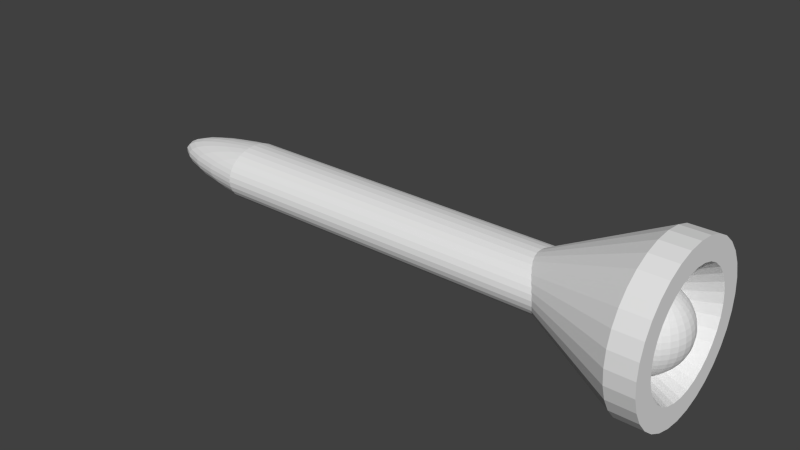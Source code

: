 # Source: flashlight.blend  (saved by Blender 2.68.0; exported with 4.5.12 LTS)
import bpy
from mathutils import Matrix  # noqa: F401  (used for matrix-valued properties, if any)

bpy.ops.wm.read_factory_settings(use_empty=True)
scene = bpy.context.scene
scene.name = 'Scene'

# ---- collections
col_collection_1 = bpy.data.collections.new('Collection 1'); scene.collection.children.link(col_collection_1)

# ---- materials (node trees are filled in below, after node groups)
mat_lightbulbmaterial = bpy.data.materials.new('LightbulbMaterial')
mat_lightbulbmaterial.alpha_threshold = 0.0
mat_lightbulbmaterial.use_transparent_shadow = False
mat_lightbulbmaterial.roughness = 0.5
mat_lightbulbmaterial.line_color = (0.0, 0.0, 0.0, 1.0)
mat_flashlightmaterial = bpy.data.materials.new('FlashlightMaterial')
mat_flashlightmaterial.alpha_threshold = 0.0
mat_flashlightmaterial.use_transparent_shadow = False
mat_flashlightmaterial.roughness = 0.5
mat_flashlightmaterial.specular_intensity = 0.6546
mat_flashlightmaterial.line_color = (0.0, 0.0, 0.0, 1.0)

# ---- material node trees

# ---- world
world_world = bpy.data.worlds.new('World'); scene.world = world_world
world_world.color = (0.05088, 0.05088, 0.05088)
world_world.use_sun_shadow = False
world_world.sun_shadow_jitter_overblur = 0.0
world_world.cycles.sampling_method = 'MANUAL'
world_world.cycles.sample_map_resolution = 256

# ---- meshes
me_sphere_001 = bpy.data.meshes.new('Sphere.001')
me_sphere_001.from_pydata([(-0.1362, 0.0, 0.9907), (-0.2698, 0.0, 0.9629), (-0.3984, 0.0, 0.9172), (-0.5196, 0.0, 0.8544), (-0.6311, 0.0, 0.7757), (-0.7308, 0.0, 0.6826), (-0.817, 0.0, 0.5767), (-0.8879, 0.0, 0.4601), (-0.9423, 0.0, 0.3349), (-0.9791, 0.0, 0.2035), (-0.9977, 0.0, 0.06824), (-0.9977, 0.0, -0.06824), (-0.9791, 0.0, -0.2035), (-0.9423, 0.0, -0.3349), (-0.8879, 0.0, -0.4601), (-0.817, 0.0, -0.5767), (-0.7308, 0.0, -0.6826), (-0.6311, 0.0, -0.7757), (-0.5196, 0.0, -0.8544), (-0.3984, 0.0, -0.9172), (-0.2698, 0.0, -0.9629), (-0.1362, 0.0, -0.9907), (-3.894e-07, 0.0, -1.0), (-0.1336, 0.02656, 0.9907), (-0.2646, 0.05263, 0.9629), (-0.3907, 0.07772, 0.9172), (-0.5096, 0.1014, 0.8544), (-0.619, 0.1231, 0.7757), (-0.7168, 0.1426, 0.6826), (-0.8013, 0.1594, 0.5767), (-0.8708, 0.1732, 0.4601), (-0.9242, 0.1838, 0.3349), (-0.9603, 0.191, 0.2035), (-0.9785, 0.1946, 0.06824), (-0.9785, 0.1946, -0.06824), (-0.9603, 0.191, -0.2035), (-0.9242, 0.1838, -0.3349), (-0.8708, 0.1732, -0.4601), (-0.8013, 0.1594, -0.5767), (-0.7168, 0.1426, -0.6826), (-0.619, 0.1231, -0.7757), (-0.5096, 0.1014, -0.8544), (-0.3907, 0.07772, -0.9172), (-0.2646, 0.05263, -0.9629), (-0.1336, 0.02656, -0.9907), (-0.1258, 0.05211, 0.9907), (-0.2493, 0.1032, 0.9629), (-0.3681, 0.1525, 0.9172), (-0.48, 0.1988, 0.8544), (-0.583, 0.2415, 0.7757), (-0.6752, 0.2797, 0.6826), (-0.7548, 0.3126, 0.5767), (-0.8203, 0.3398, 0.4601), (-0.8705, 0.3606, 0.3349), (-0.9046, 0.3747, 0.2035), (-0.9217, 0.3818, 0.06824), (-0.9217, 0.3818, -0.06824), (-0.9046, 0.3747, -0.2035), (-0.8705, 0.3606, -0.3349), (-0.8203, 0.3398, -0.4601), (-0.7548, 0.3126, -0.5767), (-0.6752, 0.2797, -0.6826), (-0.583, 0.2415, -0.7757), (-0.48, 0.1988, -0.8544), (-0.3681, 0.1525, -0.9172), (-0.2493, 0.1032, -0.9629), (-0.1258, 0.05211, -0.9907), (-0.1132, 0.07565, 0.9907), (-0.2243, 0.1499, 0.9629), (-0.3313, 0.2213, 0.9172), (-0.432, 0.2887, 0.8544), (-0.5247, 0.3506, 0.7757), (-0.6077, 0.406, 0.6826), (-0.6793, 0.4539, 0.5767), (-0.7382, 0.4933, 0.4601), (-0.7835, 0.5235, 0.3349), (-0.8141, 0.5439, 0.2035), (-0.8295, 0.5543, 0.06824), (-0.8295, 0.5543, -0.06824), (-0.8141, 0.5439, -0.2035), (-0.7835, 0.5235, -0.3349), (-0.7382, 0.4933, -0.4601), (-0.6793, 0.4539, -0.5767), (-0.6077, 0.406, -0.6826), (-0.5247, 0.3506, -0.7757), (-0.432, 0.2887, -0.8544), (-0.3313, 0.2213, -0.9172), (-0.2243, 0.1499, -0.9629), (-0.1132, 0.07565, -0.9907), (-0.09628, 0.09628, 0.9907), (-0.1908, 0.1908, 0.9629), (-0.2817, 0.2817, 0.9172), (-0.3674, 0.3674, 0.8544), (-0.4462, 0.4462, 0.7757), (-0.5168, 0.5168, 0.6826), (-0.5777, 0.5777, 0.5767), (-0.6278, 0.6278, 0.4601), (-0.6663, 0.6663, 0.3349), (-0.6923, 0.6923, 0.2035), (-0.7055, 0.7055, 0.06824), (-0.7055, 0.7055, -0.06824), (-0.6923, 0.6923, -0.2035), (-0.6663, 0.6663, -0.3349), (-0.6278, 0.6278, -0.4601), (-0.5777, 0.5777, -0.5767), (-0.5168, 0.5168, -0.6826), (-0.4462, 0.4462, -0.7757), (-0.3674, 0.3674, -0.8544), (-0.2817, 0.2817, -0.9172), (-0.1908, 0.1908, -0.9629), (-0.09628, 0.09628, -0.9907), (-0.07565, 0.1132, 0.9907), (-0.1499, 0.2243, 0.9629), (-0.2213, 0.3313, 0.9172), (-0.2887, 0.432, 0.8544), (-0.3506, 0.5247, 0.7757), (-0.406, 0.6077, 0.6826), (-0.4539, 0.6793, 0.5767), (-0.4933, 0.7382, 0.4601), (-0.5235, 0.7835, 0.3349), (-0.544, 0.8141, 0.2035), (-0.5543, 0.8295, 0.06824), (-0.5543, 0.8295, -0.06824), (-0.544, 0.8141, -0.2035), (-0.5235, 0.7835, -0.3349), (-0.4933, 0.7382, -0.4601), (-0.4539, 0.6793, -0.5767), (-0.406, 0.6077, -0.6826), (-0.3506, 0.5247, -0.7757), (-0.2887, 0.432, -0.8544), (-0.2213, 0.3313, -0.9172), (-0.1499, 0.2243, -0.9629), (-0.07565, 0.1132, -0.9907), (-0.05211, 0.1258, 0.9907), (-0.1032, 0.2493, 0.9629), (-0.1525, 0.3681, 0.9172), (-0.1988, 0.48, 0.8544), (-0.2415, 0.583, 0.7757), (-0.2797, 0.6752, 0.6826), (-0.3126, 0.7548, 0.5767), (-0.3398, 0.8203, 0.4601), (-0.3606, 0.8705, 0.3349), (-0.3747, 0.9046, 0.2035), (-0.3818, 0.9217, 0.06824), (-0.3818, 0.9217, -0.06824), (-0.3747, 0.9046, -0.2035), (-0.3606, 0.8705, -0.3349), (-0.3398, 0.8203, -0.4601), (-0.3126, 0.7548, -0.5767), (-0.2797, 0.6752, -0.6826), (-0.2415, 0.583, -0.7757), (-0.1988, 0.48, -0.8544), (-0.1525, 0.3681, -0.9172), (-0.1032, 0.2493, -0.9629), (-0.05211, 0.1258, -0.9907), (-0.02657, 0.1335, 0.9907), (-0.05264, 0.2646, 0.9629), (-0.07772, 0.3907, 0.9172), (-0.1014, 0.5096, 0.8544), (-0.1231, 0.619, 0.7757), (-0.1426, 0.7168, 0.6826), (-0.1594, 0.8013, 0.5767), (-0.1732, 0.8708, 0.4601), (-0.1838, 0.9242, 0.3349), (-0.191, 0.9603, 0.2035), (-0.1946, 0.9785, 0.06824), (-0.1946, 0.9785, -0.06824), (-0.191, 0.9603, -0.2035), (-0.1838, 0.9242, -0.3349), (-0.1732, 0.8708, -0.4601), (-0.1594, 0.8013, -0.5767), (-0.1426, 0.7168, -0.6826), (-0.1231, 0.619, -0.7757), (-0.1014, 0.5096, -0.8544), (-0.07772, 0.3907, -0.9172), (-0.05264, 0.2646, -0.9629), (-0.02657, 0.1336, -0.9907), (-3.857e-07, 0.1362, 0.9907), (-3.782e-07, 0.2698, 0.9629), (-3.969e-07, 0.3984, 0.9172), (-3.82e-07, 0.5196, 0.8544), (-3.224e-07, 0.6311, 0.7757), (-3.298e-07, 0.7308, 0.6826), (-3.298e-07, 0.817, 0.5767), (-3e-07, 0.8879, 0.4601), (-4.043e-07, 0.9423, 0.3349), (-3e-07, 0.9791, 0.2035), (-3.149e-07, 0.9977, 0.06824), (-3.298e-07, 0.9977, -0.06824), (-3.894e-07, 0.9791, -0.2035), (-2.851e-07, 0.9423, -0.3349), (-3.447e-07, 0.8879, -0.4601), (-3.298e-07, 0.817, -0.5767), (-3.596e-07, 0.7308, -0.6826), (-3.522e-07, 0.6311, -0.7757), (-3.671e-07, 0.5196, -0.8544), (-3.745e-07, 0.3984, -0.9172), (-3.745e-07, 0.2698, -0.9629), (-3.782e-07, 0.1362, -0.9907), (0.02656, 0.1335, 0.9907), (0.05263, 0.2646, 0.9629), (0.07772, 0.3907, 0.9172), (0.1014, 0.5096, 0.8544), (0.1231, 0.619, 0.7757), (0.1426, 0.7168, 0.6826), (0.1594, 0.8013, 0.5767), (0.1732, 0.8708, 0.4601), (0.1838, 0.9242, 0.3349), (0.191, 0.9603, 0.2035), (0.1946, 0.9785, 0.06824), (0.1946, 0.9785, -0.06824), (0.191, 0.9603, -0.2035), (0.1838, 0.9242, -0.3349), (0.1732, 0.8708, -0.4601), (0.1594, 0.8013, -0.5767), (0.1426, 0.7168, -0.6826), (0.1231, 0.619, -0.7757), (0.1014, 0.5096, -0.8544), (0.07772, 0.3907, -0.9172), (0.05263, 0.2646, -0.9629), (0.02656, 0.1336, -0.9907), (0.05211, 0.1258, 0.9907), (0.1032, 0.2493, 0.9629), (0.1525, 0.3681, 0.9172), (0.1988, 0.48, 0.8544), (0.2415, 0.583, 0.7757), (0.2797, 0.6752, 0.6826), (0.3126, 0.7548, 0.5767), (0.3398, 0.8203, 0.4601), (0.3606, 0.8705, 0.3349), (0.3747, 0.9046, 0.2035), (0.3818, 0.9217, 0.06824), (0.3818, 0.9217, -0.06824), (0.3747, 0.9046, -0.2035), (0.3606, 0.8705, -0.3349), (0.3398, 0.8203, -0.4601), (0.3126, 0.7548, -0.5767), (0.2797, 0.6752, -0.6826), (0.2415, 0.583, -0.7757), (0.1988, 0.48, -0.8544), (0.1525, 0.3681, -0.9172), (0.1032, 0.2493, -0.9629), (0.05211, 0.1258, -0.9907), (-6.058e-07, -3.238e-07, 1.0), (0.07565, 0.1132, 0.9907), (0.1499, 0.2243, 0.9629), (0.2213, 0.3313, 0.9172), (0.2887, 0.432, 0.8544), (0.3506, 0.5247, 0.7757), (0.406, 0.6077, 0.6826), (0.4539, 0.6793, 0.5767), (0.4933, 0.7382, 0.4601), (0.5235, 0.7835, 0.3349), (0.5439, 0.8141, 0.2035), (0.5543, 0.8295, 0.06824), (0.5543, 0.8295, -0.06824), (0.5439, 0.8141, -0.2035), (0.5235, 0.7835, -0.3349), (0.4933, 0.7382, -0.4601), (0.4539, 0.6793, -0.5767), (0.406, 0.6077, -0.6826), (0.3506, 0.5247, -0.7757), (0.2887, 0.432, -0.8544), (0.2213, 0.3313, -0.9172), (0.1499, 0.2243, -0.9629), (0.07565, 0.1132, -0.9907), (0.09628, 0.09628, 0.9907), (0.1908, 0.1908, 0.9629), (0.2817, 0.2817, 0.9172), (0.3674, 0.3674, 0.8544), (0.4462, 0.4462, 0.7757), (0.5168, 0.5168, 0.6826), (0.5777, 0.5777, 0.5767), (0.6278, 0.6278, 0.4601), (0.6663, 0.6663, 0.3349), (0.6923, 0.6923, 0.2035), (0.7055, 0.7055, 0.06824), (0.7055, 0.7055, -0.06824), (0.6923, 0.6923, -0.2035), (0.6663, 0.6663, -0.3349), (0.6278, 0.6278, -0.4601), (0.5777, 0.5777, -0.5767), (0.5168, 0.5168, -0.6826), (0.4462, 0.4462, -0.7757), (0.3674, 0.3674, -0.8544), (0.2817, 0.2817, -0.9172), (0.1908, 0.1908, -0.9629), (0.09628, 0.09628, -0.9907), (0.1132, 0.07565, 0.9907), (0.2243, 0.1499, 0.9629), (0.3313, 0.2213, 0.9172), (0.432, 0.2887, 0.8544), (0.5247, 0.3506, 0.7757), (0.6077, 0.406, 0.6826), (0.6793, 0.4539, 0.5767), (0.7382, 0.4933, 0.4601), (0.7835, 0.5235, 0.3349), (0.8141, 0.5439, 0.2035), (0.8295, 0.5543, 0.06824), (0.8295, 0.5543, -0.06824), (0.8141, 0.5439, -0.2035), (0.7835, 0.5235, -0.3349), (0.7382, 0.4933, -0.4601), (0.6793, 0.4539, -0.5767), (0.6077, 0.406, -0.6826), (0.5247, 0.3506, -0.7757), (0.432, 0.2887, -0.8544), (0.3313, 0.2213, -0.9172), (0.2243, 0.1499, -0.9629), (0.1132, 0.07565, -0.9907), (0.1258, 0.05211, 0.9907), (0.2493, 0.1032, 0.9629), (0.3681, 0.1525, 0.9172), (0.48, 0.1988, 0.8544), (0.583, 0.2415, 0.7757), (0.6752, 0.2797, 0.6826), (0.7548, 0.3126, 0.5767), (0.8203, 0.3398, 0.4601), (0.8705, 0.3606, 0.3349), (0.9046, 0.3747, 0.2035), (0.9217, 0.3818, 0.06824), (0.9217, 0.3818, -0.06824), (0.9046, 0.3747, -0.2035), (0.8705, 0.3606, -0.3349), (0.8203, 0.3398, -0.4601), (0.7548, 0.3126, -0.5767), (0.6752, 0.2797, -0.6826), (0.583, 0.2415, -0.7757), (0.48, 0.1988, -0.8544), (0.3681, 0.1525, -0.9172), (0.2493, 0.1032, -0.9629), (0.1258, 0.05211, -0.9907), (0.1335, 0.02656, 0.9907), (0.2646, 0.05263, 0.9629), (0.3907, 0.07772, 0.9172), (0.5096, 0.1014, 0.8544), (0.619, 0.1231, 0.7757), (0.7168, 0.1426, 0.6826), (0.8013, 0.1594, 0.5767), (0.8708, 0.1732, 0.4601), (0.9242, 0.1838, 0.3349), (0.9603, 0.191, 0.2035), (0.9785, 0.1946, 0.06824), (0.9785, 0.1946, -0.06824), (0.9603, 0.191, -0.2035), (0.9242, 0.1838, -0.3349), (0.8708, 0.1732, -0.4601), (0.8013, 0.1594, -0.5767), (0.7168, 0.1426, -0.6826), (0.619, 0.1231, -0.7757), (0.5096, 0.1014, -0.8544), (0.3907, 0.07772, -0.9172), (0.2646, 0.05263, -0.9629), (0.1335, 0.02656, -0.9907), (0.1362, -1.118e-08, 0.9907), (0.2698, -7.451e-09, 0.9629), (0.3984, 7.451e-09, 0.9172), (0.5196, -4.47e-08, 0.8544), (0.6311, -8.941e-08, 0.7757), (0.7308, -5.96e-08, 0.6826), (0.817, -2.086e-07, 0.5767), (0.8879, -2.235e-07, 0.4601), (0.9423, -1.49e-08, 0.3349), (0.9791, -8.941e-08, 0.2035), (0.9977, -5.96e-08, 0.06824), (0.9977, -8.941e-08, -0.06824), (0.9791, -8.941e-08, -0.2035), (0.9423, -1.341e-07, -0.3349), (0.8879, -1.192e-07, -0.4601), (0.817, -1.192e-07, -0.5767), (0.7308, -5.96e-08, -0.6826), (0.6311, -4.47e-08, -0.7757), (0.5196, -7.451e-08, -0.8544), (0.3984, -1.49e-08, -0.9172), (0.2698, -2.608e-08, -0.9629), (0.1362, -1.863e-08, -0.9907), (0.1335, -0.02656, 0.9907), (0.2646, -0.05263, 0.9629), (0.3907, -0.07772, 0.9172), (0.5096, -0.1014, 0.8544), (0.619, -0.1231, 0.7757), (0.7168, -0.1426, 0.6826), (0.8013, -0.1594, 0.5767), (0.8708, -0.1732, 0.4601), (0.9242, -0.1838, 0.3349), (0.9603, -0.191, 0.2035), (0.9785, -0.1946, 0.06824), (0.9785, -0.1946, -0.06824), (0.9603, -0.191, -0.2035), (0.9242, -0.1838, -0.3349), (0.8708, -0.1732, -0.4601), (0.8013, -0.1594, -0.5767), (0.7168, -0.1426, -0.6826), (0.619, -0.1231, -0.7757), (0.5096, -0.1014, -0.8544), (0.3907, -0.07772, -0.9172), (0.2646, -0.05263, -0.9629), (0.1335, -0.02656, -0.9907), (0.1258, -0.05211, 0.9907), (0.2493, -0.1032, 0.9629), (0.3681, -0.1525, 0.9172), (0.48, -0.1988, 0.8544), (0.583, -0.2415, 0.7757), (0.6752, -0.2797, 0.6826), (0.7548, -0.3126, 0.5767), (0.8203, -0.3398, 0.4601), (0.8705, -0.3606, 0.3349), (0.9046, -0.3747, 0.2035), (0.9217, -0.3818, 0.06824), (0.9217, -0.3818, -0.06824), (0.9046, -0.3747, -0.2035), (0.8705, -0.3606, -0.3349), (0.8203, -0.3398, -0.4601), (0.7548, -0.3126, -0.5767), (0.6752, -0.2797, -0.6826), (0.583, -0.2415, -0.7757), (0.48, -0.1988, -0.8544), (0.3681, -0.1525, -0.9172), (0.2493, -0.1032, -0.9629), (0.1258, -0.05211, -0.9907), (0.1132, -0.07565, 0.9907), (0.2243, -0.1499, 0.9629), (0.3313, -0.2213, 0.9172), (0.432, -0.2887, 0.8544), (0.5247, -0.3506, 0.7757), (0.6077, -0.406, 0.6826), (0.6793, -0.4539, 0.5767), (0.7382, -0.4933, 0.4601), (0.7835, -0.5235, 0.3349), (0.8141, -0.5439, 0.2035), (0.8295, -0.5543, 0.06824), (0.8295, -0.5543, -0.06824), (0.8141, -0.5439, -0.2035), (0.7835, -0.5235, -0.3349), (0.7382, -0.4933, -0.4601), (0.6793, -0.4539, -0.5767), (0.6077, -0.406, -0.6826), (0.5247, -0.3506, -0.7757), (0.432, -0.2887, -0.8544), (0.3313, -0.2213, -0.9172), (0.2243, -0.1499, -0.9629), (0.1132, -0.07565, -0.9907), (0.09628, -0.09628, 0.9907), (0.1908, -0.1908, 0.9629), (0.2817, -0.2817, 0.9172), (0.3674, -0.3674, 0.8544), (0.4462, -0.4462, 0.7757), (0.5168, -0.5168, 0.6826), (0.5777, -0.5777, 0.5767), (0.6278, -0.6278, 0.4601), (0.6663, -0.6663, 0.3349), (0.6923, -0.6923, 0.2035), (0.7055, -0.7055, 0.06824), (0.7055, -0.7055, -0.06824), (0.6923, -0.6923, -0.2035), (0.6663, -0.6663, -0.3349), (0.6278, -0.6278, -0.4601), (0.5777, -0.5777, -0.5767), (0.5168, -0.5168, -0.6826), (0.4462, -0.4462, -0.7757), (0.3674, -0.3674, -0.8544), (0.2817, -0.2817, -0.9172), (0.1908, -0.1908, -0.9629), (0.09628, -0.09628, -0.9907), (0.07565, -0.1132, 0.9907), (0.1499, -0.2243, 0.9629), (0.2213, -0.3313, 0.9172), (0.2887, -0.432, 0.8544), (0.3506, -0.5247, 0.7757), (0.406, -0.6077, 0.6826), (0.4539, -0.6793, 0.5767), (0.4933, -0.7382, 0.4601), (0.5235, -0.7835, 0.3349), (0.5439, -0.8141, 0.2035), (0.5543, -0.8295, 0.06824), (0.5543, -0.8295, -0.06824), (0.5439, -0.8141, -0.2035), (0.5235, -0.7835, -0.3349), (0.4933, -0.7382, -0.4601), (0.4539, -0.6793, -0.5767), (0.406, -0.6077, -0.6826), (0.3506, -0.5247, -0.7757), (0.2887, -0.432, -0.8544), (0.2213, -0.3313, -0.9172), (0.1499, -0.2243, -0.9629), (0.07565, -0.1132, -0.9907), (0.05211, -0.1258, 0.9907), (0.1032, -0.2493, 0.9629), (0.1525, -0.3681, 0.9172), (0.1988, -0.48, 0.8544), (0.2415, -0.583, 0.7757), (0.2797, -0.6752, 0.6826), (0.3126, -0.7548, 0.5767), (0.3398, -0.8203, 0.4601), (0.3606, -0.8705, 0.3349), (0.3747, -0.9046, 0.2035), (0.3818, -0.9217, 0.06824), (0.3818, -0.9217, -0.06824), (0.3747, -0.9046, -0.2035), (0.3606, -0.8705, -0.3349), (0.3398, -0.8203, -0.4601), (0.3126, -0.7548, -0.5767), (0.2797, -0.6752, -0.6826), (0.2415, -0.583, -0.7757), (0.1988, -0.48, -0.8544), (0.1525, -0.3681, -0.9172), (0.1032, -0.2493, -0.9629), (0.05211, -0.1258, -0.9907), (0.02656, -0.1335, 0.9907), (0.05263, -0.2646, 0.9629), (0.07772, -0.3907, 0.9172), (0.1014, -0.5096, 0.8544), (0.1231, -0.619, 0.7757), (0.1426, -0.7168, 0.6826), (0.1594, -0.8013, 0.5767), (0.1732, -0.8708, 0.4601), (0.1838, -0.9242, 0.3349), (0.191, -0.9603, 0.2035), (0.1946, -0.9785, 0.06824), (0.1946, -0.9785, -0.06824), (0.191, -0.9603, -0.2035), (0.1838, -0.9242, -0.3349), (0.1732, -0.8708, -0.4601), (0.1594, -0.8013, -0.5767), (0.1426, -0.7168, -0.6826), (0.1231, -0.619, -0.7757), (0.1014, -0.5096, -0.8544), (0.07772, -0.3907, -0.9172), (0.05263, -0.2646, -0.9629), (0.02656, -0.1336, -0.9907), (-4.099e-07, -0.1362, 0.9907), (-4.155e-07, -0.2698, 0.9629), (-3.82e-07, -0.3984, 0.9172), (-4.639e-07, -0.5196, 0.8544), (-5.459e-07, -0.6311, 0.7757), (-4.49e-07, -0.7308, 0.6826), (-6.725e-07, -0.817, 0.5767), (-6.576e-07, -0.8879, 0.4601), (-4.043e-07, -0.9423, 0.3349), (-5.384e-07, -0.9791, 0.2035), (-4.639e-07, -0.9977, 0.06824), (-5.533e-07, -0.9977, -0.06824), (-4.788e-07, -0.9791, -0.2035), (-5.682e-07, -0.9423, -0.3349), (-5.384e-07, -0.8879, -0.4601), (-6.427e-07, -0.817, -0.5767), (-4.49e-07, -0.7308, -0.6826), (-4.863e-07, -0.6311, -0.7757), (-4.863e-07, -0.5196, -0.8544), (-4.043e-07, -0.3984, -0.9172), (-4.267e-07, -0.2698, -0.9629), (-4.136e-07, -0.1362, -0.9907), (-0.02657, -0.1335, 0.9907), (-0.05264, -0.2646, 0.9629), (-0.07772, -0.3907, 0.9172), (-0.1014, -0.5096, 0.8544), (-0.1231, -0.619, 0.7757), (-0.1426, -0.7168, 0.6826), (-0.1594, -0.8013, 0.5767), (-0.1732, -0.8708, 0.4601), (-0.1838, -0.9242, 0.3349), (-0.191, -0.9603, 0.2035), (-0.1946, -0.9785, 0.06824), (-0.1946, -0.9785, -0.06824), (-0.191, -0.9603, -0.2035), (-0.1838, -0.9242, -0.3349), (-0.1732, -0.8708, -0.4601), (-0.1594, -0.8013, -0.5767), (-0.1426, -0.7168, -0.6826), (-0.1231, -0.619, -0.7757), (-0.1014, -0.5096, -0.8544), (-0.07772, -0.3907, -0.9172), (-0.05264, -0.2646, -0.9629), (-0.02657, -0.1336, -0.9907), (-0.05211, -0.1258, 0.9907), (-0.1032, -0.2493, 0.9629), (-0.1525, -0.3681, 0.9172), (-0.1988, -0.48, 0.8544), (-0.2415, -0.583, 0.7757), (-0.2797, -0.6752, 0.6826), (-0.3126, -0.7548, 0.5767), (-0.3398, -0.8203, 0.4601), (-0.3606, -0.8705, 0.3349), (-0.3747, -0.9046, 0.2035), (-0.3818, -0.9217, 0.06824), (-0.3818, -0.9217, -0.06824), (-0.3747, -0.9046, -0.2035), (-0.3606, -0.8705, -0.3349), (-0.3398, -0.8203, -0.4601), (-0.3126, -0.7548, -0.5767), (-0.2797, -0.6752, -0.6826), (-0.2415, -0.583, -0.7757), (-0.1988, -0.48, -0.8544), (-0.1525, -0.3681, -0.9172), (-0.1032, -0.2493, -0.9629), (-0.05211, -0.1258, -0.9907), (-0.07565, -0.1132, 0.9907), (-0.1499, -0.2243, 0.9629), (-0.2213, -0.3313, 0.9172), (-0.2887, -0.432, 0.8544), (-0.3506, -0.5247, 0.7757), (-0.406, -0.6077, 0.6826), (-0.4539, -0.6793, 0.5767), (-0.4933, -0.7382, 0.4601), (-0.5235, -0.7835, 0.3349), (-0.544, -0.8141, 0.2035), (-0.5543, -0.8295, 0.06824), (-0.5543, -0.8295, -0.06824), (-0.544, -0.8141, -0.2035), (-0.5235, -0.7835, -0.3349), (-0.4933, -0.7382, -0.4601), (-0.4539, -0.6793, -0.5767), (-0.406, -0.6077, -0.6826), (-0.3506, -0.5247, -0.7757), (-0.2887, -0.432, -0.8544), (-0.2213, -0.3313, -0.9172), (-0.1499, -0.2243, -0.9629), (-0.07565, -0.1132, -0.9907), (-0.09628, -0.09628, 0.9907), (-0.1908, -0.1908, 0.9629), (-0.2817, -0.2817, 0.9172), (-0.3674, -0.3674, 0.8544), (-0.4462, -0.4462, 0.7757), (-0.5168, -0.5168, 0.6826), (-0.5777, -0.5777, 0.5767), (-0.6278, -0.6278, 0.4601), (-0.6663, -0.6663, 0.3349), (-0.6923, -0.6923, 0.2035), (-0.7055, -0.7055, 0.06824), (-0.7055, -0.7055, -0.06824), (-0.6923, -0.6923, -0.2035), (-0.6663, -0.6663, -0.3349), (-0.6278, -0.6278, -0.4601), (-0.5777, -0.5777, -0.5767), (-0.5168, -0.5168, -0.6826), (-0.4462, -0.4462, -0.7757), (-0.3674, -0.3674, -0.8544), (-0.2817, -0.2817, -0.9172), (-0.1908, -0.1908, -0.9629), (-0.09628, -0.09628, -0.9907), (-0.1132, -0.07565, 0.9907), (-0.2243, -0.1499, 0.9629), (-0.3313, -0.2213, 0.9172), (-0.432, -0.2887, 0.8544), (-0.5247, -0.3506, 0.7757), (-0.6077, -0.406, 0.6826), (-0.6793, -0.4539, 0.5767), (-0.7382, -0.4933, 0.4601), (-0.7835, -0.5235, 0.3349), (-0.8141, -0.5439, 0.2035), (-0.8295, -0.5543, 0.06824), (-0.8295, -0.5543, -0.06824), (-0.8141, -0.5439, -0.2035), (-0.7835, -0.5235, -0.3349), (-0.7382, -0.4933, -0.4601), (-0.6793, -0.4539, -0.5767), (-0.6077, -0.406, -0.6826), (-0.5247, -0.3506, -0.7757), (-0.432, -0.2887, -0.8544), (-0.3313, -0.2213, -0.9172), (-0.2243, -0.1499, -0.9629), (-0.1132, -0.07565, -0.9907), (-0.1258, -0.05211, 0.9907), (-0.2493, -0.1032, 0.9629), (-0.3681, -0.1525, 0.9172), (-0.48, -0.1988, 0.8544), (-0.583, -0.2415, 0.7757), (-0.6752, -0.2797, 0.6826), (-0.7548, -0.3126, 0.5767), (-0.8203, -0.3398, 0.4601), (-0.8705, -0.3606, 0.3349), (-0.9046, -0.3747, 0.2035), (-0.9217, -0.3818, 0.06824), (-0.9217, -0.3818, -0.06824), (-0.9046, -0.3747, -0.2035), (-0.8705, -0.3606, -0.3349), (-0.8203, -0.3398, -0.4601), (-0.7548, -0.3126, -0.5767), (-0.6752, -0.2797, -0.6826), (-0.583, -0.2415, -0.7757), (-0.48, -0.1988, -0.8544), (-0.3681, -0.1525, -0.9172), (-0.2493, -0.1032, -0.9629), (-0.1258, -0.05211, -0.9907), (-0.1336, -0.02656, 0.9907), (-0.2646, -0.05263, 0.9629), (-0.3907, -0.07772, 0.9172), (-0.5096, -0.1014, 0.8544), (-0.619, -0.1231, 0.7757), (-0.7168, -0.1426, 0.6826), (-0.8013, -0.1594, 0.5767), (-0.8708, -0.1732, 0.4601), (-0.9242, -0.1838, 0.3349), (-0.9603, -0.191, 0.2035), (-0.9785, -0.1946, 0.06824), (-0.9785, -0.1946, -0.06824), (-0.9603, -0.191, -0.2035), (-0.9242, -0.1838, -0.3349), (-0.8708, -0.1732, -0.4601), (-0.8013, -0.1594, -0.5767), (-0.7168, -0.1426, -0.6826), (-0.619, -0.1231, -0.7757), (-0.5096, -0.1014, -0.8544), (-0.3907, -0.07772, -0.9172), (-0.2646, -0.05263, -0.9629), (-0.1336, -0.02656, -0.9907)], [], [(21, 20, 43, 44), (16, 15, 38, 39), (11, 10, 33, 34), (6, 5, 28, 29), (1, 0, 23, 24), (17, 16, 39, 40), (12, 11, 34, 35), (7, 6, 29, 30), (2, 1, 24, 25), (18, 17, 40, 41), (13, 12, 35, 36), (8, 7, 30, 31), (3, 2, 25, 26), (19, 18, 41, 42), (14, 13, 36, 37), (9, 8, 31, 32), (4, 3, 26, 27), (20, 19, 42, 43), (15, 14, 37, 38), (10, 9, 32, 33), (5, 4, 27, 28), (42, 41, 63, 64), (37, 36, 58, 59), (32, 31, 53, 54), (27, 26, 48, 49), (43, 42, 64, 65), (38, 37, 59, 60), (33, 32, 54, 55), (28, 27, 49, 50), (44, 43, 65, 66), (39, 38, 60, 61), (34, 33, 55, 56), (29, 28, 50, 51), (24, 23, 45, 46), (40, 39, 61, 62), (35, 34, 56, 57), (30, 29, 51, 52), (25, 24, 46, 47), (41, 40, 62, 63), (36, 35, 57, 58), (31, 30, 52, 53), (26, 25, 47, 48), (63, 62, 84, 85), (58, 57, 79, 80), (53, 52, 74, 75), (48, 47, 69, 70), (64, 63, 85, 86), (59, 58, 80, 81), (54, 53, 75, 76), (49, 48, 70, 71), (65, 64, 86, 87), (60, 59, 81, 82), (55, 54, 76, 77), (50, 49, 71, 72), (66, 65, 87, 88), (61, 60, 82, 83), (56, 55, 77, 78), (51, 50, 72, 73), (46, 45, 67, 68), (62, 61, 83, 84), (57, 56, 78, 79), (52, 51, 73, 74), (47, 46, 68, 69), (74, 73, 95, 96), (69, 68, 90, 91), (85, 84, 106, 107), (80, 79, 101, 102), (75, 74, 96, 97), (70, 69, 91, 92), (86, 85, 107, 108), (81, 80, 102, 103), (76, 75, 97, 98), (71, 70, 92, 93), (87, 86, 108, 109), (82, 81, 103, 104), (77, 76, 98, 99), (72, 71, 93, 94), (88, 87, 109, 110), (83, 82, 104, 105), (78, 77, 99, 100), (73, 72, 94, 95), (68, 67, 89, 90), (84, 83, 105, 106), (79, 78, 100, 101), (106, 105, 127, 128), (101, 100, 122, 123), (96, 95, 117, 118), (91, 90, 112, 113), (107, 106, 128, 129), (102, 101, 123, 124), (97, 96, 118, 119), (92, 91, 113, 114), (108, 107, 129, 130), (103, 102, 124, 125), (98, 97, 119, 120), (93, 92, 114, 115), (109, 108, 130, 131), (104, 103, 125, 126), (99, 98, 120, 121), (94, 93, 115, 116), (110, 109, 131, 132), (105, 104, 126, 127), (100, 99, 121, 122), (95, 94, 116, 117), (90, 89, 111, 112), (122, 121, 143, 144), (117, 116, 138, 139), (112, 111, 133, 134), (128, 127, 149, 150), (123, 122, 144, 145), (118, 117, 139, 140), (113, 112, 134, 135), (129, 128, 150, 151), (124, 123, 145, 146), (119, 118, 140, 141), (114, 113, 135, 136), (130, 129, 151, 152), (125, 124, 146, 147), (120, 119, 141, 142), (115, 114, 136, 137), (131, 130, 152, 153), (126, 125, 147, 148), (121, 120, 142, 143), (116, 115, 137, 138), (132, 131, 153, 154), (127, 126, 148, 149), (154, 153, 175, 176), (149, 148, 170, 171), (144, 143, 165, 166), (139, 138, 160, 161), (134, 133, 155, 156), (150, 149, 171, 172), (145, 144, 166, 167), (140, 139, 161, 162), (135, 134, 156, 157), (151, 150, 172, 173), (146, 145, 167, 168), (141, 140, 162, 163), (136, 135, 157, 158), (152, 151, 173, 174), (147, 146, 168, 169), (142, 141, 163, 164), (137, 136, 158, 159), (153, 152, 174, 175), (148, 147, 169, 170), (143, 142, 164, 165), (138, 137, 159, 160), (175, 174, 196, 197), (170, 169, 191, 192), (165, 164, 186, 187), (160, 159, 181, 182), (176, 175, 197, 198), (171, 170, 192, 193), (166, 165, 187, 188), (161, 160, 182, 183), (156, 155, 177, 178), (172, 171, 193, 194), (167, 166, 188, 189), (162, 161, 183, 184), (157, 156, 178, 179), (173, 172, 194, 195), (168, 167, 189, 190), (163, 162, 184, 185), (158, 157, 179, 180), (174, 173, 195, 196), (169, 168, 190, 191), (164, 163, 185, 186), (159, 158, 180, 181), (181, 180, 202, 203), (197, 196, 218, 219), (192, 191, 213, 214), (187, 186, 208, 209), (182, 181, 203, 204), (198, 197, 219, 220), (193, 192, 214, 215), (188, 187, 209, 210), (183, 182, 204, 205), (178, 177, 199, 200), (194, 193, 215, 216), (189, 188, 210, 211), (184, 183, 205, 206), (179, 178, 200, 201), (195, 194, 216, 217), (190, 189, 211, 212), (185, 184, 206, 207), (180, 179, 201, 202), (196, 195, 217, 218), (191, 190, 212, 213), (186, 185, 207, 208), (218, 217, 239, 240), (213, 212, 234, 235), (208, 207, 229, 230), (203, 202, 224, 225), (219, 218, 240, 241), (214, 213, 235, 236), (209, 208, 230, 231), (204, 203, 225, 226), (220, 219, 241, 242), (215, 214, 236, 237), (210, 209, 231, 232), (205, 204, 226, 227), (200, 199, 221, 222), (216, 215, 237, 238), (211, 210, 232, 233), (206, 205, 227, 228), (201, 200, 222, 223), (217, 216, 238, 239), (212, 211, 233, 234), (207, 206, 228, 229), (202, 201, 223, 224), (234, 233, 256, 257), (229, 228, 251, 252), (224, 223, 246, 247), (240, 239, 262, 263), (235, 234, 257, 258), (230, 229, 252, 253), (225, 224, 247, 248), (241, 240, 263, 264), (236, 235, 258, 259), (231, 230, 253, 254), (226, 225, 248, 249), (242, 241, 264, 265), (237, 236, 259, 260), (232, 231, 254, 255), (227, 226, 249, 250), (222, 221, 244, 245), (238, 237, 260, 261), (233, 232, 255, 256), (228, 227, 250, 251), (223, 222, 245, 246), (239, 238, 261, 262), (262, 261, 283, 284), (257, 256, 278, 279), (252, 251, 273, 274), (247, 246, 268, 269), (263, 262, 284, 285), (258, 257, 279, 280), (253, 252, 274, 275), (248, 247, 269, 270), (264, 263, 285, 286), (259, 258, 280, 281), (254, 253, 275, 276), (249, 248, 270, 271), (265, 264, 286, 287), (260, 259, 281, 282), (255, 254, 276, 277), (250, 249, 271, 272), (245, 244, 266, 267), (261, 260, 282, 283), (256, 255, 277, 278), (251, 250, 272, 273), (246, 245, 267, 268), (283, 282, 304, 305), (278, 277, 299, 300), (273, 272, 294, 295), (268, 267, 289, 290), (284, 283, 305, 306), (279, 278, 300, 301), (274, 273, 295, 296), (269, 268, 290, 291), (285, 284, 306, 307), (280, 279, 301, 302), (275, 274, 296, 297), (270, 269, 291, 292), (286, 285, 307, 308), (281, 280, 302, 303), (276, 275, 297, 298), (271, 270, 292, 293), (287, 286, 308, 309), (282, 281, 303, 304), (277, 276, 298, 299), (272, 271, 293, 294), (267, 266, 288, 289), (294, 293, 315, 316), (289, 288, 310, 311), (305, 304, 326, 327), (300, 299, 321, 322), (295, 294, 316, 317), (290, 289, 311, 312), (306, 305, 327, 328), (301, 300, 322, 323), (296, 295, 317, 318), (291, 290, 312, 313), (307, 306, 328, 329), (302, 301, 323, 324), (297, 296, 318, 319), (292, 291, 313, 314), (308, 307, 329, 330), (303, 302, 324, 325), (298, 297, 319, 320), (293, 292, 314, 315), (309, 308, 330, 331), (304, 303, 325, 326), (299, 298, 320, 321), (331, 330, 352, 353), (326, 325, 347, 348), (321, 320, 342, 343), (316, 315, 337, 338), (311, 310, 332, 333), (327, 326, 348, 349), (322, 321, 343, 344), (317, 316, 338, 339), (312, 311, 333, 334), (328, 327, 349, 350), (323, 322, 344, 345), (318, 317, 339, 340), (313, 312, 334, 335), (329, 328, 350, 351), (324, 323, 345, 346), (319, 318, 340, 341), (314, 313, 335, 336), (330, 329, 351, 352), (325, 324, 346, 347), (320, 319, 341, 342), (315, 314, 336, 337), (342, 341, 363, 364), (337, 336, 358, 359), (353, 352, 374, 375), (348, 347, 369, 370), (343, 342, 364, 365), (338, 337, 359, 360), (333, 332, 354, 355), (349, 348, 370, 371), (344, 343, 365, 366), (339, 338, 360, 361), (334, 333, 355, 356), (350, 349, 371, 372), (345, 344, 366, 367), (340, 339, 361, 362), (335, 334, 356, 357), (351, 350, 372, 373), (346, 345, 367, 368), (341, 340, 362, 363), (336, 335, 357, 358), (352, 351, 373, 374), (347, 346, 368, 369), (374, 373, 395, 396), (369, 368, 390, 391), (364, 363, 385, 386), (359, 358, 380, 381), (375, 374, 396, 397), (370, 369, 391, 392), (365, 364, 386, 387), (360, 359, 381, 382), (355, 354, 376, 377), (371, 370, 392, 393), (366, 365, 387, 388), (361, 360, 382, 383), (356, 355, 377, 378), (372, 371, 393, 394), (367, 366, 388, 389), (362, 361, 383, 384), (357, 356, 378, 379), (373, 372, 394, 395), (368, 367, 389, 390), (363, 362, 384, 385), (358, 357, 379, 380), (395, 394, 416, 417), (390, 389, 411, 412), (385, 384, 406, 407), (380, 379, 401, 402), (396, 395, 417, 418), (391, 390, 412, 413), (386, 385, 407, 408), (381, 380, 402, 403), (397, 396, 418, 419), (392, 391, 413, 414), (387, 386, 408, 409), (382, 381, 403, 404), (377, 376, 398, 399), (393, 392, 414, 415), (388, 387, 409, 410), (383, 382, 404, 405), (378, 377, 399, 400), (394, 393, 415, 416), (389, 388, 410, 411), (384, 383, 405, 406), (379, 378, 400, 401), (401, 400, 422, 423), (417, 416, 438, 439), (412, 411, 433, 434), (407, 406, 428, 429), (402, 401, 423, 424), (418, 417, 439, 440), (413, 412, 434, 435), (408, 407, 429, 430), (403, 402, 424, 425), (419, 418, 440, 441), (414, 413, 435, 436), (409, 408, 430, 431), (404, 403, 425, 426), (399, 398, 420, 421), (415, 414, 436, 437), (410, 409, 431, 432), (405, 404, 426, 427), (400, 399, 421, 422), (416, 415, 437, 438), (411, 410, 432, 433), (406, 405, 427, 428), (438, 437, 459, 460), (433, 432, 454, 455), (428, 427, 449, 450), (423, 422, 444, 445), (439, 438, 460, 461), (434, 433, 455, 456), (429, 428, 450, 451), (424, 423, 445, 446), (440, 439, 461, 462), (435, 434, 456, 457), (430, 429, 451, 452), (425, 424, 446, 447), (441, 440, 462, 463), (436, 435, 457, 458), (431, 430, 452, 453), (426, 425, 447, 448), (421, 420, 442, 443), (437, 436, 458, 459), (432, 431, 453, 454), (427, 426, 448, 449), (422, 421, 443, 444), (454, 453, 475, 476), (449, 448, 470, 471), (444, 443, 465, 466), (460, 459, 481, 482), (455, 454, 476, 477), (450, 449, 471, 472), (445, 444, 466, 467), (461, 460, 482, 483), (456, 455, 477, 478), (451, 450, 472, 473), (446, 445, 467, 468), (462, 461, 483, 484), (457, 456, 478, 479), (452, 451, 473, 474), (447, 446, 468, 469), (463, 462, 484, 485), (458, 457, 479, 480), (453, 452, 474, 475), (448, 447, 469, 470), (443, 442, 464, 465), (459, 458, 480, 481), (481, 480, 502, 503), (476, 475, 497, 498), (471, 470, 492, 493), (466, 465, 487, 488), (482, 481, 503, 504), (477, 476, 498, 499), (472, 471, 493, 494), (467, 466, 488, 489), (483, 482, 504, 505), (478, 477, 499, 500), (473, 472, 494, 495), (468, 467, 489, 490), (484, 483, 505, 506), (479, 478, 500, 501), (474, 473, 495, 496), (469, 468, 490, 491), (485, 484, 506, 507), (480, 479, 501, 502), (475, 474, 496, 497), (470, 469, 491, 492), (465, 464, 486, 487), (497, 496, 518, 519), (492, 491, 513, 514), (487, 486, 508, 509), (506, 505, 527, 528), (501, 500, 522, 523), (498, 497, 519, 520), (493, 492, 514, 515), (488, 487, 509, 510), (507, 506, 528, 529), (502, 501, 523, 524), (499, 498, 520, 521), (494, 493, 515, 516), (489, 488, 510, 511), (503, 502, 524, 525), (495, 494, 516, 517), (490, 489, 511, 512), (504, 503, 525, 526), (496, 495, 517, 518), (491, 490, 512, 513), (505, 504, 526, 527), (500, 499, 521, 522), (527, 526, 548, 549), (522, 521, 543, 544), (517, 516, 538, 539), (512, 511, 533, 534), (528, 527, 549, 550), (523, 522, 544, 545), (518, 517, 539, 540), (513, 512, 534, 535), (529, 528, 550, 551), (524, 523, 545, 546), (519, 518, 540, 541), (514, 513, 535, 536), (509, 508, 530, 531), (525, 524, 546, 547), (520, 519, 541, 542), (515, 514, 536, 537), (510, 509, 531, 532), (526, 525, 547, 548), (521, 520, 542, 543), (516, 515, 537, 538), (511, 510, 532, 533), (548, 547, 569, 570), (543, 542, 564, 565), (538, 537, 559, 560), (533, 532, 554, 555), (549, 548, 570, 571), (544, 543, 565, 566), (539, 538, 560, 561), (534, 533, 555, 556), (550, 549, 571, 572), (545, 544, 566, 567), (540, 539, 561, 562), (535, 534, 556, 557), (551, 550, 572, 573), (546, 545, 567, 568), (541, 540, 562, 563), (536, 535, 557, 558), (531, 530, 552, 553), (547, 546, 568, 569), (542, 541, 563, 564), (537, 536, 558, 559), (532, 531, 553, 554), (554, 553, 575, 576), (570, 569, 591, 592), (565, 564, 586, 587), (560, 559, 581, 582), (555, 554, 576, 577), (571, 570, 592, 593), (566, 565, 587, 588), (561, 560, 582, 583), (556, 555, 577, 578), (572, 571, 593, 594), (567, 566, 588, 589), (562, 561, 583, 584), (557, 556, 578, 579), (573, 572, 594, 595), (568, 567, 589, 590), (563, 562, 584, 585), (558, 557, 579, 580), (553, 552, 574, 575), (569, 568, 590, 591), (564, 563, 585, 586), (559, 558, 580, 581), (591, 590, 612, 613), (586, 585, 607, 608), (581, 580, 602, 603), (576, 575, 597, 598), (592, 591, 613, 614), (587, 586, 608, 609), (582, 581, 603, 604), (577, 576, 598, 599), (593, 592, 614, 615), (588, 587, 609, 610), (583, 582, 604, 605), (578, 577, 599, 600), (594, 593, 615, 616), (589, 588, 610, 611), (584, 583, 605, 606), (579, 578, 600, 601), (595, 594, 616, 617), (590, 589, 611, 612), (585, 584, 606, 607), (580, 579, 601, 602), (575, 574, 596, 597), (607, 606, 628, 629), (602, 601, 623, 624), (597, 596, 618, 619), (613, 612, 634, 635), (608, 607, 629, 630), (603, 602, 624, 625), (598, 597, 619, 620), (614, 613, 635, 636), (609, 608, 630, 631), (604, 603, 625, 626), (599, 598, 620, 621), (615, 614, 636, 637), (610, 609, 631, 632), (605, 604, 626, 627), (600, 599, 621, 622), (616, 615, 637, 638), (611, 610, 632, 633), (606, 605, 627, 628), (601, 600, 622, 623), (617, 616, 638, 639), (612, 611, 633, 634), (639, 638, 660, 661), (634, 633, 655, 656), (629, 628, 650, 651), (624, 623, 645, 646), (619, 618, 640, 641), (635, 634, 656, 657), (630, 629, 651, 652), (625, 624, 646, 647), (620, 619, 641, 642), (636, 635, 657, 658), (631, 630, 652, 653), (626, 625, 647, 648), (621, 620, 642, 643), (637, 636, 658, 659), (632, 631, 653, 654), (627, 626, 648, 649), (622, 621, 643, 644), (638, 637, 659, 660), (633, 632, 654, 655), (628, 627, 649, 650), (623, 622, 644, 645), (655, 654, 676, 677), (650, 649, 671, 672), (645, 644, 666, 667), (661, 660, 682, 683), (656, 655, 677, 678), (651, 650, 672, 673), (646, 645, 667, 668), (641, 640, 662, 663), (657, 656, 678, 679), (652, 651, 673, 674), (647, 646, 668, 669), (642, 641, 663, 664), (658, 657, 679, 680), (653, 652, 674, 675), (648, 647, 669, 670), (643, 642, 664, 665), (659, 658, 680, 681), (654, 653, 675, 676), (649, 648, 670, 671), (644, 643, 665, 666), (660, 659, 681, 682), (666, 665, 687, 688), (682, 681, 703, 704), (677, 676, 698, 699), (672, 671, 693, 694), (667, 666, 688, 689), (683, 682, 704, 705), (678, 677, 699, 700), (673, 672, 694, 695), (668, 667, 689, 690), (663, 662, 684, 685), (679, 678, 700, 701), (674, 673, 695, 696), (669, 668, 690, 691), (664, 663, 685, 686), (680, 679, 701, 702), (675, 674, 696, 697), (670, 669, 691, 692), (665, 664, 686, 687), (681, 680, 702, 703), (676, 675, 697, 698), (671, 670, 692, 693), (22, 21, 44), (0, 243, 23), (23, 243, 45), (22, 44, 66), (45, 243, 67), (22, 66, 88), (67, 243, 89), (22, 88, 110), (22, 110, 132), (89, 243, 111), (22, 132, 154), (111, 243, 133), (133, 243, 155), (22, 154, 176), (155, 243, 177), (22, 176, 198), (177, 243, 199), (22, 198, 220), (199, 243, 221), (22, 220, 242), (221, 243, 244), (22, 242, 265), (244, 243, 266), (22, 265, 287), (266, 243, 288), (22, 287, 309), (22, 309, 331), (288, 243, 310), (22, 331, 353), (310, 243, 332), (332, 243, 354), (22, 353, 375), (354, 243, 376), (22, 375, 397), (376, 243, 398), (22, 397, 419), (398, 243, 420), (22, 419, 441), (420, 243, 442), (22, 441, 463), (442, 243, 464), (22, 463, 485), (22, 485, 507), (464, 243, 486), (22, 507, 529), (486, 243, 508), (508, 243, 530), (22, 529, 551), (530, 243, 552), (22, 551, 573), (552, 243, 574), (22, 573, 595), (22, 595, 617), (574, 243, 596), (22, 617, 639), (596, 243, 618), (22, 639, 661), (618, 243, 640), (640, 243, 662), (22, 661, 683), (662, 243, 684), (22, 683, 705), (703, 702, 18, 19), (698, 697, 13, 14), (693, 692, 8, 9), (688, 687, 3, 4), (704, 703, 19, 20), (699, 698, 14, 15), (694, 693, 9, 10), (689, 688, 4, 5), (684, 243, 0), (705, 704, 20, 21), (700, 699, 15, 16), (695, 694, 10, 11), (690, 689, 5, 6), (685, 684, 0, 1), (22, 705, 21), (701, 700, 16, 17), (696, 695, 11, 12), (691, 690, 6, 7), (686, 685, 1, 2), (702, 701, 17, 18), (697, 696, 12, 13), (692, 691, 7, 8), (687, 686, 2, 3)])
me_sphere_001.materials.append(mat_lightbulbmaterial)
me_sphere_001.use_remesh_preserve_volume = False
me_sphere_001.use_remesh_preserve_attributes = False
me_sphere_001.use_mirror_vertex_groups = False
me_sphere_001.update()
me_cone = bpy.data.meshes.new('Cone')
me_cone.from_pydata([(-0.3827, 0.9239, -1.0), (3.725e-09, 0.0, 1.0), (-0.1951, 0.9808, -1.0), (-0.1951, 0.9808, -1.334), (-0.3827, 0.9239, -1.334), (-0.5556, 0.8315, -1.0), (-3.725e-09, 1.0, -1.0), (-0.5556, 0.8315, -1.334), (-7.451e-09, 1.0, -1.334), (0.1951, 0.9808, -1.334), (-0.7071, 0.7071, -1.0), (0.1951, 0.9808, -1.0), (-0.7071, 0.7071, -1.334), (0.3827, 0.9239, -1.334), (-0.8315, 0.5556, -1.0), (0.3827, 0.9239, -1.0), (-0.8315, 0.5556, -1.334), (0.5556, 0.8315, -1.334), (-0.9239, 0.3827, -1.0), (0.5556, 0.8315, -1.0), (-0.9239, 0.3827, -1.334), (-0.4136, 0.5967, -1.334), (-0.404, 0.6046, -1.334), (-0.1619, 0.7071, -1.334), (-0.2783, 0.6718, -1.334), (0.7071, 0.7071, -1.334), (0.1619, 0.7071, -1.334), (0.1419, 0.7132, -1.334), (-0.1419, 0.7132, -1.334), (3.874e-07, 0.7271, -1.334), (-0.9808, 0.1951, -1.0), (0.7071, 0.7071, -1.0), (-0.9808, 0.1951, -1.334), (-0.5955, 0.415, -1.334), (-0.5142, 0.5142, -1.334), (-0.4637, 0.5556, -1.334), (0.2783, 0.6718, -1.334), (0.2892, 0.6659, -1.334), (-1.0, 9.649e-07, -1.0), (0.8315, 0.5556, -1.0), (-1.0, 9.639e-07, -1.334), (-0.6883, 0.2239, -1.334), (-0.616, 0.3827, -1.334), (-0.6718, 0.2783, -1.334), (-0.6046, 0.404, -1.334), (0.8315, 0.5556, -1.334), (0.4637, 0.5556, -1.334), (0.404, 0.6046, -1.334), (-0.9808, -0.1951, -1.0), (0.9239, 0.3827, -1.0), (-0.9808, -0.1951, -1.334), (-0.7245, 0.02714, -1.334), (-0.7132, 0.1419, -1.334), (-0.697, 0.1951, -1.334), (0.9239, 0.3827, -1.334), (0.5031, 0.5232, -1.334), (-0.9239, -0.3827, -1.0), (0.9808, 0.1951, -1.0), (-0.9239, -0.3827, -1.334), (-0.7271, 8.428e-07, -1.334), (-0.7132, -0.1419, -1.334), (-0.7053, -0.168, -1.334), (-0.7271, 9.127e-08, -1.334), (0.9808, 0.1951, -1.334), (0.616, 0.3827, -1.334), (0.6046, 0.404, -1.334), (0.5142, 0.5142, -1.334), (-0.8315, -0.5556, -1.0), (1.0, 7.357e-08, -1.0), (-0.8315, -0.5556, -1.334), (-0.697, -0.1951, -1.334), (-0.6718, -0.2783, -1.334), (-0.6314, -0.3539, -1.334), (1.0, 7.357e-08, -1.334), (0.697, 0.1951, -1.334), (0.6718, 0.2783, -1.334), (0.6314, 0.3539, -1.334), (-0.7071, -0.7071, -1.0), (0.9808, -0.1951, -1.0), (-0.7071, -0.7071, -1.334), (-0.616, -0.3827, -1.334), (-0.6046, -0.404, -1.334), (-0.5142, -0.5142, -1.334), (-0.5031, -0.5232, -1.334), (0.9808, -0.1951, -1.334), (0.7271, 1.946e-07, -1.334), (0.7132, 0.1419, -1.334), (0.7053, 0.168, -1.334), (-0.5556, -0.8315, -1.0), (0.9239, -0.3827, -1.0), (-0.5556, -0.8315, -1.334), (-0.4637, -0.5556, -1.334), (-0.404, -0.6046, -1.334), (-0.2892, -0.6659, -1.334), (0.9239, -0.3827, -1.334), (0.7245, -0.02714, -1.334), (0.7132, -0.1419, -1.334), (0.697, -0.1951, -1.334), (0.7271, -5.56e-07, -1.334), (-0.3827, -0.9239, -1.0), (0.8315, -0.5556, -1.0), (-0.3827, -0.9239, -1.334), (-0.1619, -0.7071, -1.334), (-0.1419, -0.7132, -1.334), (0.1419, -0.7132, -1.334), (0.1619, -0.7071, -1.334), (0.7071, -0.7071, -1.334), (1.49e-07, -0.7271, -1.334), (-0.2783, -0.6718, -1.334), (0.8315, -0.5556, -1.334), (0.6883, -0.2239, -1.334), (0.616, -0.3827, -1.334), (0.6718, -0.2783, -1.334), (-0.1951, -0.9808, -1.0), (0.7071, -0.7071, -1.0), (-0.1951, -0.9808, -1.334), (0.5556, -0.8315, -1.334), (0.4136, -0.5967, -1.334), (0.404, -0.6046, -1.334), (0.2783, -0.6718, -1.334), (0.5955, -0.415, -1.334), (0.5142, -0.5142, -1.334), (0.4637, -0.5556, -1.334), (0.6046, -0.404, -1.334), (-3.316e-07, -1.0, -1.0), (0.5556, -0.8315, -1.0), (-3.316e-07, -1.0, -1.334), (0.3827, -0.9239, -1.334), (0.1951, -0.9808, -1.0), (0.3827, -0.9239, -1.0), (0.1951, -0.9808, -1.334), (-6.706e-08, -7.171e-08, 0.1208)], [], [(0, 1, 2), (6, 1, 11), (1, 6, 2), (11, 1, 15), (1, 0, 5), (10, 1, 5), (14, 1, 10), (18, 1, 14), (30, 1, 18), (38, 1, 30), (48, 1, 38), (56, 1, 48), (67, 1, 56), (77, 1, 67), (88, 1, 77), (99, 1, 88), (113, 1, 99), (124, 1, 113), (128, 1, 124), (129, 1, 128), (125, 1, 129), (114, 1, 125), (100, 1, 114), (89, 1, 100), (78, 1, 89), (68, 1, 78), (57, 1, 68), (49, 1, 57), (39, 1, 49), (31, 1, 39), (19, 1, 31), (15, 1, 19), (124, 126, 130, 128), (8, 9, 3), (9, 4, 3), (9, 13, 4), (13, 7, 4), (13, 17, 7), (17, 12, 7), (17, 27, 29), (28, 12, 17, 29), (28, 23, 12), (17, 25, 26, 27), (25, 37, 36), (36, 26, 25), (12, 24, 22), (12, 23, 24), (21, 16, 12, 22), (25, 45, 46, 47), (47, 37, 25), (35, 16, 21), (45, 55, 46), (16, 35, 34), (33, 20, 16, 34), (45, 65, 66), (66, 55, 45), (45, 54, 64, 65), (20, 33, 44), (44, 42, 20), (54, 76, 64), (41, 32, 20, 43), (20, 42, 43), (54, 75, 76), (54, 63, 74, 75), (53, 32, 41), (63, 87, 74), (32, 53, 52), (51, 40, 32, 52), (63, 86, 87), (63, 73, 85, 86), (59, 40, 51), (73, 98, 85), (73, 95, 98), (50, 62, 60), (50, 40, 59, 62), (60, 61, 50), (84, 97, 96), (95, 73, 84, 96), (70, 50, 61), (84, 110, 97), (72, 58, 71), (58, 50, 70, 71), (94, 112, 110, 84), (94, 111, 112), (80, 58, 72), (94, 120, 123), (123, 111, 94), (69, 81, 82), (82, 83, 69), (69, 58, 80, 81), (109, 122, 121), (120, 94, 109, 121), (91, 69, 83), (109, 117, 122), (79, 69, 91, 92), (92, 93, 79), (106, 119, 118), (106, 105, 119), (117, 109, 106, 118), (79, 93, 108), (108, 102, 79), (90, 103, 107), (104, 106, 90, 107), (104, 105, 106), (90, 79, 102, 103), (106, 116, 90), (116, 101, 90), (116, 127, 101), (127, 115, 101), (127, 130, 115), (130, 126, 115), (10, 5, 7, 12), (100, 109, 94, 89), (48, 38, 40, 50), (49, 54, 45, 39), (15, 19, 17, 13), (88, 90, 101, 99), (2, 6, 8, 3), (129, 127, 116, 125), (18, 14, 16, 20), (68, 78, 84, 73), (67, 56, 58, 69), (19, 31, 25, 17), (124, 113, 115, 126), (5, 0, 4, 7), (114, 106, 109, 100), (38, 30, 32, 40), (57, 63, 54, 49), (77, 79, 90, 88), (128, 130, 127, 129), (10, 12, 16, 14), (89, 94, 84, 78), (56, 48, 50, 58), (31, 39, 45, 25), (11, 15, 13, 9), (99, 101, 115, 113), (0, 2, 3, 4), (125, 116, 106, 114), (30, 18, 20, 32), (68, 73, 63, 57), (67, 69, 79, 77), (11, 9, 8, 6), (119, 105, 104, 131), (107, 103, 131), (104, 107, 131), (103, 102, 108, 131), (118, 119, 131), (122, 117, 131, 121), (117, 118, 131), (120, 121, 131, 123), (111, 123, 131, 112), (97, 110, 131, 96), (110, 112, 131), (95, 96, 131, 98), (85, 98, 131, 86), (74, 87, 131, 75), (87, 86, 131), (64, 76, 131, 65), (76, 75, 131), (66, 65, 131), (55, 66, 131, 46), (131, 47, 46), (36, 37, 47, 131), (27, 26, 131), (26, 36, 131), (29, 27, 131), (28, 29, 131), (23, 28, 131), (131, 24, 23), (22, 24, 131), (35, 21, 22, 131), (131, 34, 35), (33, 34, 131, 44), (42, 44, 131, 43), (53, 41, 131, 52), (41, 43, 131), (59, 51, 131, 62), (51, 52, 131), (60, 62, 131), (70, 61, 131, 71), (61, 60, 131), (80, 72, 131, 81), (72, 71, 131), (82, 81, 131), (92, 91, 83, 82), (82, 131, 92), (108, 93, 131), (93, 92, 131)])
me_cone.materials.append(mat_flashlightmaterial)
me_cone.use_remesh_preserve_volume = False
me_cone.use_remesh_preserve_attributes = False
me_cone.use_mirror_vertex_groups = False
me_cone.update()
me_cylinder = bpy.data.meshes.new('Cylinder')
me_cylinder.from_pydata([(0.0, 1.0, -1.0), (0.0, 1.0, 1.0), (0.1951, 0.9808, -1.0), (0.1951, 0.9808, 1.0), (0.3827, 0.9239, -1.0), (0.3827, 0.9239, 1.0), (0.5556, 0.8315, -1.0), (0.5556, 0.8315, 1.0), (0.7071, 0.7071, -1.0), (0.7071, 0.7071, 1.0), (0.8315, 0.5556, -1.0), (0.8315, 0.5556, 1.0), (0.9239, 0.3827, -1.0), (0.9239, 0.3827, 1.0), (0.9808, 0.1951, -1.0), (0.9808, 0.1951, 1.0), (1.0, 7.55e-08, -1.0), (1.0, 7.55e-08, 1.0), (0.9808, -0.1951, -1.0), (0.9808, -0.1951, 1.0), (0.9239, -0.3827, -1.0), (0.9239, -0.3827, 1.0), (0.8315, -0.5556, -1.0), (0.8315, -0.5556, 1.0), (0.7071, -0.7071, -1.0), (0.7071, -0.7071, 1.0), (0.5556, -0.8315, -1.0), (0.5556, -0.8315, 1.0), (0.3827, -0.9239, -1.0), (0.3827, -0.9239, 1.0), (0.1951, -0.9808, -1.0), (0.1951, -0.9808, 1.0), (-3.258e-07, -1.0, -1.0), (-3.258e-07, -1.0, 1.0), (-0.1951, -0.9808, -1.0), (-0.1951, -0.9808, 1.0), (-0.3827, -0.9239, -1.0), (-0.3827, -0.9239, 1.0), (-0.5556, -0.8315, -1.0), (-0.5556, -0.8315, 1.0), (-0.7071, -0.7071, -1.0), (-0.7071, -0.7071, 1.0), (-0.8315, -0.5556, -1.0), (-0.8315, -0.5556, 1.0), (-0.9239, -0.3827, -1.0), (-0.9239, -0.3827, 1.0), (-0.9808, -0.1951, -1.0), (-0.9808, -0.1951, 1.0), (-1.0, 9.656e-07, -1.0), (-1.0, 9.656e-07, 1.0), (-0.9808, 0.1951, -1.0), (-0.9808, 0.1951, 1.0), (-0.9239, 0.3827, -1.0), (-0.9239, 0.3827, 1.0), (-0.8315, 0.5556, -1.0), (-0.8315, 0.5556, 1.0), (-0.7071, 0.7071, -1.0), (-0.7071, 0.7071, 1.0), (-0.5556, 0.8315, -1.0), (-0.5556, 0.8315, 1.0), (-0.3827, 0.9239, -1.0), (-0.3827, 0.9239, 1.0), (-0.1951, 0.9808, -1.0), (-0.1951, 0.9808, 1.0)], [], [(0, 1, 3, 2), (2, 3, 5, 4), (4, 5, 7, 6), (6, 7, 9, 8), (8, 9, 11, 10), (10, 11, 13, 12), (12, 13, 15, 14), (14, 15, 17, 16), (16, 17, 19, 18), (18, 19, 21, 20), (20, 21, 23, 22), (22, 23, 25, 24), (24, 25, 27, 26), (26, 27, 29, 28), (28, 29, 31, 30), (30, 31, 33, 32), (32, 33, 35, 34), (34, 35, 37, 36), (36, 37, 39, 38), (38, 39, 41, 40), (40, 41, 43, 42), (42, 43, 45, 44), (44, 45, 47, 46), (46, 47, 49, 48), (48, 49, 51, 50), (50, 51, 53, 52), (52, 53, 55, 54), (54, 55, 57, 56), (56, 57, 59, 58), (58, 59, 61, 60), (3, 1, 63, 61, 59, 57, 55, 53, 51, 49, 47, 45, 43, 41, 39, 37, 35, 33, 31, 29, 27, 25, 23, 21, 19, 17, 15, 13, 11, 9, 7, 5), (62, 63, 1, 0), (60, 61, 63, 62), (0, 2, 4, 6, 8, 10, 12, 14, 16, 18, 20, 22, 24, 26, 28, 30, 32, 34, 36, 38, 40, 42, 44, 46, 48, 50, 52, 54, 56, 58, 60, 62)])
me_cylinder.use_remesh_preserve_volume = False
me_cylinder.use_remesh_preserve_attributes = False
me_cylinder.use_mirror_vertex_groups = False
me_cylinder.update()
me_sphere = bpy.data.meshes.new('Sphere')
me_sphere.from_pydata([(-0.146, -3.036e-07, -0.5767), (-0.2169, -3.036e-07, -0.4601), (-0.1998, 0.1732, -0.4601), (-0.1303, 0.1594, -0.5767), (-0.05985, -3.036e-07, -0.6826), (-0.04581, 0.1426, -0.6826), (-0.1998, -0.1732, -0.4601), (-0.1303, -0.1594, -0.5767), (-0.2713, -3.036e-07, -0.3349), (-0.2532, 0.1838, -0.3349), (-0.1493, 0.3398, -0.4601), (-0.0838, 0.3126, -0.5767), (0.03989, -3.036e-07, -0.7757), (0.05202, 0.1231, -0.7757), (-0.04581, -0.1426, -0.6826), (-0.004223, 0.2797, -0.6826), (-0.0838, -0.3126, -0.5767), (-0.1493, -0.3398, -0.4601), (-0.2532, -0.1838, -0.3349), (-0.3081, -3.036e-07, -0.2035), (-0.2893, 0.191, -0.2035), (-0.1996, 0.3606, -0.3349), (-0.06727, 0.4933, -0.4601), (-0.008304, 0.4539, -0.5767), (0.1274, 0.1081, -0.8299), (0.1274, -3.036e-07, -0.8375), (0.05202, -0.1231, -0.7757), (0.08793, 0.2415, -0.7757), (-0.004223, -0.2797, -0.6826), (0.06331, 0.406, -0.6826), (-0.008304, -0.4539, -0.5767), (-0.06727, -0.4933, -0.4601), (-0.1996, -0.3606, -0.3349), (-0.2893, -0.191, -0.2035), (-0.3075, 0.1946, -0.06824), (-0.3267, -3.036e-07, -0.06824), (-0.2336, 0.3747, -0.2035), (-0.1125, 0.5235, -0.3349), (0.04315, 0.6278, -0.4601), (0.0933, 0.5777, -0.5767), (0.1274, -0.1081, -0.8299), (0.1274, 0.2252, -0.8058), (0.08793, -0.2415, -0.7757), (0.1274, 0.3632, -0.7545), (0.1274, 0.3153, -0.7757), (0.06331, -0.406, -0.6826), (0.1274, 0.5436, -0.6359), (0.1274, 0.4841, -0.6826), (0.0933, -0.5777, -0.5767), (0.04315, -0.6278, -0.4601), (-0.1125, -0.5235, -0.3349), (-0.2336, -0.3747, -0.2035), (-0.3075, -0.1946, -0.06824), (-0.3267, -3.036e-07, 0.06824), (-0.3075, 0.1946, 0.06824), (-0.2507, 0.3818, -0.06824), (-0.1431, 0.5439, -0.2035), (0.004702, 0.6663, -0.3349), (0.1274, 0.6969, -0.4601), (0.1274, 0.6056, -0.5767), (0.1274, -0.2252, -0.8058), (0.1274, -0.3153, -0.7757), (0.1274, -0.3632, -0.7545), (0.1274, -0.4841, -0.6826), (0.1274, -0.5436, -0.6359), (0.1274, -0.6056, -0.5767), (0.1274, -0.6969, -0.4601), (0.004702, -0.6663, -0.3349), (-0.1431, -0.5439, -0.2035), (-0.2507, -0.3818, -0.06824), (-0.3075, -0.1946, 0.06824), (-0.3081, -3.036e-07, 0.2035), (-0.2893, 0.191, 0.2035), (-0.2507, 0.3818, 0.06824), (-0.1585, 0.5543, -0.06824), (-0.02134, 0.6923, -0.2035), (0.1274, 0.7669, -0.3349), (0.1274, -0.7669, -0.3349), (-0.02134, -0.6923, -0.2035), (-0.1585, -0.5543, -0.06824), (-0.2507, -0.3818, 0.06824), (-0.2893, -0.191, 0.2035), (-0.2713, -3.036e-07, 0.3349), (-0.2532, 0.1838, 0.3349), (-0.2336, 0.3747, 0.2035), (-0.1585, 0.5543, 0.06824), (-0.03448, 0.7055, -0.06824), (0.1274, 0.8136, -0.2056), (0.127, 0.8141, -0.2035), (0.1274, -0.8136, -0.2056), (0.127, -0.8141, -0.2035), (-0.03448, -0.7055, -0.06824), (-0.1585, -0.5543, 0.06824), (-0.2336, -0.3747, 0.2035), (-0.2532, -0.1838, 0.3349), (-0.2169, -3.036e-07, 0.4601), (-0.1998, 0.1732, 0.4601), (-0.1996, 0.3606, 0.3349), (-0.1431, 0.5439, 0.2035), (-0.03448, 0.7055, 0.06824), (0.1167, 0.8295, -0.06824), (0.1274, 0.8143, -0.2035), (0.1274, -0.8143, -0.2035), (0.1167, -0.8295, -0.06824), (-0.03448, -0.7055, 0.06824), (-0.1431, -0.5439, 0.2035), (-0.1996, -0.3606, 0.3349), (-0.1998, -0.1732, 0.4601), (-0.146, -3.036e-07, 0.5767), (-0.1303, 0.1594, 0.5767), (-0.1493, 0.3398, 0.4601), (-0.1125, 0.5235, 0.3349), (-0.02134, 0.6923, 0.2035), (0.1167, 0.8295, 0.06824), (0.1274, 0.8352, -0.06824), (0.1274, -0.8352, -0.06824), (0.1167, -0.8295, 0.06824), (-0.02134, -0.6923, 0.2035), (-0.1125, -0.5235, 0.3349), (-0.1493, -0.3398, 0.4601), (-0.1303, -0.1594, 0.5767), (-0.05985, -3.036e-07, 0.6826), (-0.04581, 0.1426, 0.6826), (-0.0838, 0.3126, 0.5767), (-0.06727, 0.4933, 0.4601), (0.004702, 0.6663, 0.3349), (0.127, 0.8141, 0.2035), (0.1274, 0.8352, 0.06824), (0.1274, -0.8352, 0.06824), (0.127, -0.8141, 0.2035), (0.004703, -0.6663, 0.3349), (-0.06727, -0.4933, 0.4601), (-0.0838, -0.3126, 0.5767), (-0.04581, -0.1426, 0.6826), (0.03989, -3.036e-07, 0.7757), (0.05202, 0.1231, 0.7757), (-0.004223, 0.2797, 0.6826), (-0.008304, 0.4539, 0.5767), (0.04315, 0.6278, 0.4601), (0.1274, 0.7669, 0.3349), (0.1274, 0.8136, 0.2056), (0.1274, 0.8143, 0.2035), (0.1274, -0.8143, 0.2035), (0.1274, -0.8136, 0.2056), (0.1274, -0.7669, 0.3349), (0.04315, -0.6278, 0.4601), (-0.008304, -0.4539, 0.5767), (-0.004223, -0.2797, 0.6826), (0.05202, -0.1231, 0.7757), (0.1274, -3.036e-07, 0.8375), (0.1274, 0.1081, 0.8299), (0.08793, 0.2415, 0.7757), (0.06331, 0.406, 0.6826), (0.0933, 0.5777, 0.5767), (0.1274, 0.6969, 0.4601), (0.1274, -0.6969, 0.4601), (0.0933, -0.5777, 0.5767), (0.06331, -0.406, 0.6826), (0.08793, -0.2415, 0.7757), (0.1274, -0.1081, 0.8299), (0.1274, 0.2252, 0.8058), (0.1274, 0.3153, 0.7757), (0.1274, 0.3632, 0.7545), (0.1274, 0.4841, 0.6826), (0.1274, 0.5436, 0.6359), (0.1274, 0.6056, 0.5767), (0.1274, -0.6056, 0.5767), (0.1274, -0.5436, 0.6359), (0.1274, -0.4841, 0.6826), (0.1274, -0.3632, 0.7545), (0.1274, -0.3153, 0.7757), (0.1274, -0.2252, 0.8058)], [], [(0, 1, 2, 3), (71, 72, 54, 53), (134, 135, 122, 121), (4, 0, 3, 5), (35, 53, 54, 34), (121, 122, 109, 108), (12, 4, 5, 13), (19, 35, 34, 20), (108, 109, 96, 95), (25, 12, 13, 24), (8, 19, 20, 9), (95, 96, 83, 82), (1, 8, 9, 2), (82, 83, 72, 71), (135, 134, 149, 150), (20, 34, 55, 36), (109, 123, 110, 96), (24, 13, 27, 41), (9, 20, 36, 21), (96, 110, 97, 83), (2, 9, 21, 10), (83, 97, 84, 72), (151, 135, 150, 160), (3, 2, 10, 11), (72, 84, 73, 54), (135, 151, 136, 122), (5, 3, 11, 15), (54, 73, 55, 34), (122, 136, 123, 109), (13, 5, 15, 27), (27, 15, 29, 43), (43, 44, 27), (36, 55, 74, 56), (123, 137, 124, 110), (41, 27, 44), (21, 36, 56, 37), (110, 124, 111, 97), (10, 21, 37, 22), (97, 111, 98, 84), (161, 151, 160), (11, 10, 22, 23), (84, 98, 85, 73), (162, 152, 151, 161), (152, 136, 151), (15, 11, 23, 29), (73, 85, 74, 55), (136, 152, 137, 123), (29, 23, 39, 47), (39, 46, 47), (85, 99, 86, 74), (153, 137, 152, 163), (163, 164, 153), (43, 29, 47), (56, 74, 86, 75), (137, 153, 138, 124), (37, 56, 75, 57), (124, 138, 125, 111), (22, 37, 57, 38), (111, 125, 112, 98), (23, 22, 38, 39), (98, 112, 99, 85), (163, 152, 162), (46, 39, 59), (99, 113, 100, 86), (165, 153, 164), (75, 86, 100, 88), (154, 138, 153, 165), (57, 88, 87, 76), (57, 75, 88), (139, 125, 138, 154), (38, 57, 76, 58), (140, 126, 125, 139), (126, 112, 125), (39, 38, 58, 59), (112, 126, 113, 99), (127, 113, 126, 141), (114, 100, 113, 127), (88, 100, 114, 101), (87, 88, 101), (141, 126, 140), (116, 103, 115, 128), (115, 103, 90, 102), (102, 90, 89), (143, 129, 142), (129, 116, 128, 142), (66, 49, 48, 65), (116, 129, 117, 104), (65, 48, 64), (103, 116, 104, 91), (167, 156, 166), (103, 91, 78, 90), (156, 145, 155, 166), (89, 90, 67, 77), (90, 78, 67), (145, 130, 144, 155), (77, 67, 49, 66), (130, 129, 143, 144), (130, 117, 129), (117, 130, 118, 105), (49, 31, 30, 48), (104, 117, 105, 92), (169, 157, 168), (48, 30, 45, 63), (63, 64, 48), (91, 104, 92, 79), (157, 146, 156, 168), (156, 167, 168), (63, 45, 62), (91, 79, 68, 78), (145, 156, 146, 131), (78, 68, 50, 67), (130, 145, 131, 118), (67, 50, 31, 49), (50, 32, 17, 31), (105, 118, 106, 93), (171, 158, 170), (31, 17, 16, 30), (92, 105, 93, 80), (158, 147, 157, 169), (169, 170, 158), (30, 16, 28, 45), (79, 92, 80, 69), (146, 157, 147, 132), (62, 45, 42, 61), (45, 28, 42), (79, 69, 51, 68), (131, 146, 132, 119), (61, 42, 60), (68, 51, 32, 50), (118, 131, 119, 106), (42, 26, 40, 60), (51, 33, 18, 32), (106, 119, 107, 94), (32, 18, 6, 17), (93, 106, 94, 81), (159, 148, 158, 171), (17, 6, 7, 16), (80, 93, 81, 70), (147, 158, 148, 133), (16, 7, 14, 28), (69, 80, 70, 52), (132, 147, 133, 120), (28, 14, 26, 42), (69, 52, 33, 51), (119, 132, 120, 107), (26, 12, 25, 40), (33, 19, 8, 18), (94, 107, 95, 82), (18, 8, 1, 6), (81, 94, 82, 71), (149, 134, 148, 159), (0, 7, 6, 1), (70, 81, 71, 53), (133, 148, 134, 121), (7, 0, 4, 14), (52, 70, 53, 35), (120, 133, 121, 108), (14, 4, 12, 26), (52, 35, 19, 33), (107, 120, 108, 95), (61, 161, 170, 143), (44, 43, 87, 161), (61, 41, 44, 161), (169, 167, 143, 170), (140, 164, 162, 161), (87, 101, 141, 140), (142, 128, 102, 89), (161, 160, 171, 170), (143, 142, 89, 61), (89, 64, 62, 61), (43, 47, 46, 87), (160, 150, 159, 171), (40, 25, 24, 41), (87, 140, 161), (164, 163, 162), (64, 63, 62), (169, 168, 167), (60, 40, 41, 61), (166, 155, 143, 167), (59, 58, 87, 46), (140, 139, 154, 165), (140, 165, 164), (89, 77, 66, 65), (89, 65, 64), (58, 76, 87), (155, 144, 143), (150, 149, 159), (128, 115, 102), (101, 114, 127, 141)])
me_sphere.use_remesh_preserve_volume = False
me_sphere.use_remesh_preserve_attributes = False
me_sphere.use_mirror_vertex_groups = False
me_sphere.update()

# ---- objects
ob_lightbulb = bpy.data.objects.new('Lightbulb', me_sphere_001)
ob_cone = bpy.data.objects.new('Cone', me_cone)
ob_cylinder = bpy.data.objects.new('Cylinder', me_cylinder)
ob_sphere = bpy.data.objects.new('Sphere', me_sphere)

# ---- transforms, parenting, visibility, modifiers, constraints
ob_lightbulb.location = (0.6717, -0.0005593, -0.03612)
ob_lightbulb.scale = (0.1349, 0.1349, 0.1349)
ob_lightbulb.lineart.crease_threshold = 0.0
ob_cone.location = (0.4253, -0.003613, -0.01354)
ob_cone.rotation_euler = (3.142, 1.571, 0.0)
ob_cone.scale = (0.2797, 0.2797, 0.2797)
ob_cone.lineart.crease_threshold = 0.0
ob_cylinder.location = (-0.2292, 2.067e-07, -0.01748)
ob_cylinder.rotation_euler = (-0.0, 1.571, 0.0)
ob_cylinder.scale = (0.09513, 0.1219, 0.6161)
ob_cylinder.lineart.crease_threshold = 0.0
ob_sphere.location = (-0.9407, 2.532e-07, -0.01721)
ob_sphere.scale = (0.7544, 0.1423, 0.1125)
ob_sphere.lineart.crease_threshold = 0.0

# ---- collection membership
col_collection_1.objects.link(ob_lightbulb)
col_collection_1.objects.link(ob_cone)
col_collection_1.objects.link(ob_cylinder)
col_collection_1.objects.link(ob_sphere)

# ---- scene / render settings (as saved in the file)
scene.frame_start = 1; scene.frame_end = 250; scene.frame_set(1)
scene.render.engine = 'BLENDER_EEVEE_NEXT'
scene.render.image_settings.color_mode = 'RGB'
scene.render.image_settings.compression = 90
scene.render.resolution_percentage = 50
scene.render.dither_intensity = 0.0
scene.cycles.use_denoising = False
scene.cycles.samples = 10
scene.cycles.sampling_pattern = 'TABULATED_SOBOL'
scene.cycles.light_sampling_threshold = 0.0
scene.cycles.use_adaptive_sampling = False
scene.cycles.use_light_tree = False
scene.cycles.blur_glossy = 0.0
scene.cycles.volume_bounces = 1
scene.cycles.pixel_filter_type = 'GAUSSIAN'
scene.cycles.sample_clamp_indirect = 0.0
scene.view_settings.view_transform = 'Standard'
bpy.context.view_layer.update()

# ---- added for rendering (the .blend has no active camera and no usable light): camera, sun
cam_auto = bpy.data.cameras.new('AutoCamera')
cam_auto.lens = 50.0
cam_auto.sensor_width = 36.0
cam_auto.clip_end = 1000.0
ob_auto_camera = bpy.data.objects.new('AutoCamera', cam_auto)
scene.collection.objects.link(ob_auto_camera)
ob_auto_camera.location = (1.79394, -2.38482, 1.57393)
ob_auto_camera.rotation_euler = (1.09748, -7.21219e-08, 0.694738)
scene.camera = ob_auto_camera
light_auto_sun = bpy.data.lights.new('AutoSun', 'SUN')
light_auto_sun.energy = 3.0
light_auto_sun.angle = 0.0523599
ob_auto_sun = bpy.data.objects.new('AutoSun', light_auto_sun)
scene.collection.objects.link(ob_auto_sun)
ob_auto_sun.rotation_euler = (0.872665, 0.174533, 0.523599)
bpy.context.view_layer.update()
